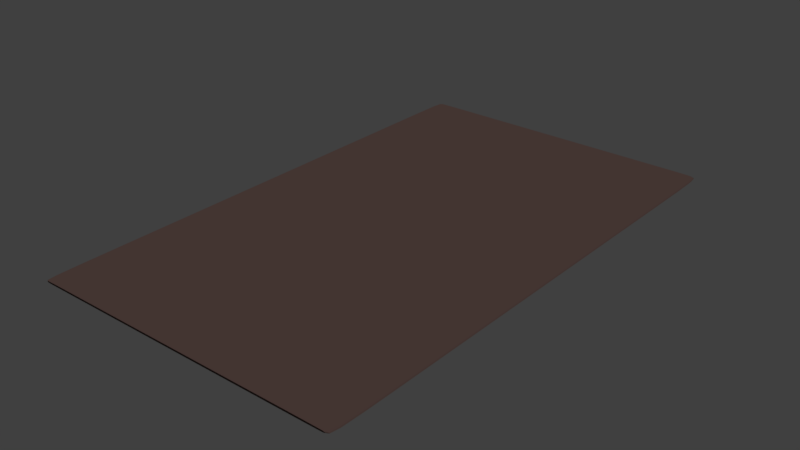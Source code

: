 # Source: alas.blend  (saved by Blender 2.78.0; exported with 4.5.12 LTS)
import bpy
from mathutils import Matrix  # noqa: F401  (used for matrix-valued properties, if any)

bpy.ops.wm.read_factory_settings(use_empty=True)
scene = bpy.context.scene
scene.name = 'Scene'

# ---- collections
col_collection_1 = bpy.data.collections.new('Collection 1'); scene.collection.children.link(col_collection_1)

# ---- materials (node trees are filled in below, after node groups)
mat_material = bpy.data.materials.new('Material')
mat_material.alpha_threshold = 0.0
mat_material.use_transparent_shadow = False
mat_material.diffuse_color = (0.08228, 0.05127, 0.04519, 1.0)
mat_material.roughness = 0.5
mat_material.specular_intensity = 0.0
mat_material.line_color = (0.0, 0.0, 0.0, 1.0)

# ---- material node trees

# ---- world
world_world = bpy.data.worlds.new('World'); scene.world = world_world
world_world.color = (0.05088, 0.05088, 0.05088)
world_world.use_sun_shadow = False
world_world.sun_shadow_jitter_overblur = 0.0
world_world.cycles.sampling_method = 'MANUAL'

# ---- lights
light_hemi_001 = bpy.data.lights.new('Hemi.001', 'SUN')
light_hemi_001.transmission_factor = 0.0
light_hemi_001.angle = 0.1993
light_hemi_001.energy = 1.0
light_hemi_001.shadow_buffer_clip_start = 0.5
light_hemi_001.shadow_soft_size = 0.1
light_hemi_001.shadow_cascade_max_distance = 1000.0
light_hemi = bpy.data.lights.new('Hemi', 'SUN')
light_hemi.transmission_factor = 0.0
light_hemi.angle = 0.1993
light_hemi.energy = 1.0
light_hemi.shadow_buffer_clip_start = 0.5
light_hemi.shadow_soft_size = 0.1
light_hemi.shadow_cascade_max_distance = 1000.0

# ---- meshes
me_cube = bpy.data.meshes.new('Cube')
me_cube.from_pydata([(2.262, -1.004, -1.0), (2.262, -30.94, -1.0), (-16.08, -30.94, -1.0), (-16.08, -1.004, -1.0), (2.262, -1.004, -0.8467), (2.262, -30.94, -0.8467), (-16.08, -30.94, -0.8467), (-16.08, -1.004, -0.8467), (2.262, -1.004, -1.0), (-16.08, -1.004, -1.0), (2.262, -1.004, -0.8467), (-16.08, -1.004, -0.8467), (2.262, -30.94, -1.0), (2.262, -30.94, -0.8467), (-16.08, -30.94, -1.0), (-16.08, -30.94, -0.8467), (0.382, -1.004, -1.0), (0.382, -30.94, -1.0), (0.382, -1.004, -0.8467), (0.382, -30.94, -0.8467), (0.382, -1.004, -0.8467), (0.382, -1.004, -1.0), (0.382, -30.94, -0.8467), (0.382, -30.94, -1.0), (-14.9, -1.004, -1.0), (-14.9, -30.94, -1.0), (-14.9, -1.004, -0.8467), (-14.9, -30.94, -0.8467), (-14.9, -1.004, -1.0), (-14.9, -30.94, -1.0), (-14.9, -1.004, -0.8467), (-14.9, -30.94, -0.8467)], [], [(29, 25, 2, 14), (31, 15, 6, 27), (12, 13, 5, 1), (25, 27, 6, 2), (9, 11, 7, 3), (26, 24, 3, 7), (14, 15, 11, 9), (0, 4, 10, 8), (26, 7, 11, 30), (24, 28, 9, 3), (2, 6, 15, 14), (8, 10, 13, 12), (30, 11, 15, 31), (28, 29, 14, 9), (8, 12, 23, 21), (10, 20, 22, 13), (0, 8, 21, 16), (4, 18, 20, 10), (4, 0, 16, 18), (1, 5, 19, 17), (13, 22, 19, 5), (12, 1, 17, 23), (21, 23, 29, 28), (20, 30, 31, 22), (16, 21, 28, 24), (18, 26, 30, 20), (18, 16, 24, 26), (17, 19, 27, 25), (22, 31, 27, 19), (23, 17, 25, 29)])
_uv = me_cube.uv_layers.new(name='UVMap')
_uv.uv.foreach_set('vector', [0.8225, 0.4284, 0.8225, 0.429, 0.7919, 0.429, 0.7919, 0.4284, 0.8224, 0.4309, 0.7919, 0.4309, 0.7919, 0.4304, 0.8224, 0.4304, 0.792, 0.4314, 0.792, 0.4353, 0.7919, 0.4353, 0.7919, 0.4314, 0.823, 0.4183, 0.823, 0.4224, 0.7919, 0.4224, 0.7919, 0.4183, 0.7919, 0.4425, 0.7919, 0.4426, 0.7919, 0.4426, 0.7919, 0.4425, 0.823, 0.4138, 0.823, 0.4179, 0.7919, 0.4179, 0.7919, 0.4138, 0.3971, 0.9883, 0.3972, 0.9809, 0.8257, 0.9809, 0.8256, 0.9883, 0.7919, 0.442, 0.7919, 0.4421, 0.7919, 0.4421, 0.7919, 0.442, 0.8225, 0.4299, 0.7919, 0.4299, 0.7919, 0.4294, 0.8225, 0.4294, 0.7921, 0.4416, 0.7921, 0.4416, 0.7919, 0.4416, 0.7919, 0.4416, 0.792, 0.4358, 0.792, 0.4398, 0.7919, 0.4398, 0.7919, 0.4358, 0.8257, 0.9729, 0.8256, 0.9804, 0.3971, 0.9803, 0.3972, 0.9728, 0.7915, 0.9097, 0.7915, 0.9408, 0.0002252, 0.9408, 0.0002252, 0.9097, 0.7915, 0.9723, 0.0002252, 0.9723, 0.0002252, 0.9412, 0.7915, 0.9412, 0.7915, 0.8591, 0.0002252, 0.8588, 0.0002423, 0.8091, 0.7915, 0.8094, 0.7915, 0.8595, 0.7915, 0.9092, 0.0002252, 0.9092, 0.0002252, 0.8595, 0.8407, 0.425, 0.8407, 0.4258, 0.7919, 0.4267, 0.7919, 0.4258, 0.7921, 0.4411, 0.7919, 0.4411, 0.7919, 0.4411, 0.7921, 0.4411, 0.8416, 0.4093, 0.8416, 0.4134, 0.7919, 0.4134, 0.7919, 0.4093, 0.8416, 0.4048, 0.8416, 0.4089, 0.7919, 0.4089, 0.7919, 0.4048, 0.8407, 0.428, 0.7919, 0.428, 0.7919, 0.4271, 0.8407, 0.4271, 0.8407, 0.4228, 0.8407, 0.4237, 0.7919, 0.4245, 0.7919, 0.4237, 0.7915, 0.4044, 0.0002252, 0.4041, 0.0003645, 0.0002252, 0.7916, 0.0004984, 0.7915, 0.4048, 0.7915, 0.8087, 0.0002252, 0.8087, 0.0002252, 0.4048, 0.7923, 0.4407, 0.7923, 0.4407, 0.7919, 0.4407, 0.7919, 0.4407, 0.7923, 0.4402, 0.7919, 0.4402, 0.7919, 0.4402, 0.7923, 0.4402, 0.7033, 0.9888, 0.7032, 0.9941, 0.3971, 0.9941, 0.3971, 0.9888, 0.3064, 0.9944, 0.3064, 0.9998, 0.0002252, 0.9998, 0.0002648, 0.9944, 0.3966, 0.994, 0.0002252, 0.994, 0.0002252, 0.9871, 0.3966, 0.9871, 0.3966, 0.9728, 0.3966, 0.9797, 0.0002855, 0.9866, 0.0002252, 0.9797])
me_cube.materials.append(mat_material)
me_cube.use_remesh_preserve_volume = False
me_cube.use_remesh_preserve_attributes = False
me_cube.use_mirror_vertex_groups = False
me_cube.update()

# ---- objects
ob_hemi_001 = bpy.data.objects.new('Hemi.001', light_hemi_001)
ob_hemi = bpy.data.objects.new('Hemi', light_hemi)
ob_cube = bpy.data.objects.new('Cube', me_cube)

# ---- transforms, parenting, visibility, modifiers, constraints
ob_hemi_001.location = (-12.84, -49.71, 13.91)
ob_hemi_001.lineart.crease_threshold = 0.0
ob_hemi.location = (-8.896, -19.49, 18.86)
ob_hemi.lineart.crease_threshold = 0.0
ob_cube.location = (0.0, -18.62, 1.672)
ob_cube.lock_rotations_4d = False
ob_cube.empty_display_type = 'ARROWS'
ob_cube.lineart.crease_threshold = 0.0
_m = ob_cube.modifiers.new('Subsurf', 'SUBSURF')
_m.uv_smooth = 'PRESERVE_CORNERS'
_m.quality = 2
_m.levels = 2
_m.show_only_control_edges = False

# ---- collection membership
col_collection_1.objects.link(ob_hemi_001)
col_collection_1.objects.link(ob_hemi)
col_collection_1.objects.link(ob_cube)

# ---- scene / render settings (as saved in the file)
scene.frame_start = 1; scene.frame_end = 250; scene.frame_set(1)
scene.render.engine = 'BLENDER_EEVEE_NEXT'
scene.render.resolution_percentage = 50
scene.render.dither_intensity = 0.0
scene.cycles.use_denoising = False
scene.cycles.samples = 128
scene.cycles.sampling_pattern = 'TABULATED_SOBOL'
scene.cycles.light_sampling_threshold = 0.0
scene.cycles.use_adaptive_sampling = False
scene.cycles.use_light_tree = False
scene.cycles.blur_glossy = 0.0
scene.cycles.sample_clamp_indirect = 0.0
scene.view_settings.view_transform = 'Standard'
bpy.context.view_layer.update()

# ---- added for rendering (the .blend has no active camera): camera
cam_auto = bpy.data.cameras.new('AutoCamera')
cam_auto.lens = 50.0
cam_auto.sensor_width = 36.0
cam_auto.clip_end = 1000.0
ob_auto_camera = bpy.data.objects.new('AutoCamera', cam_auto)
scene.collection.objects.link(ob_auto_camera)
ob_auto_camera.location = (25.5782, -73.578, 26.7369)
ob_auto_camera.rotation_euler = (1.09748, -7.21219e-08, 0.694738)
scene.camera = ob_auto_camera
bpy.context.view_layer.update()
